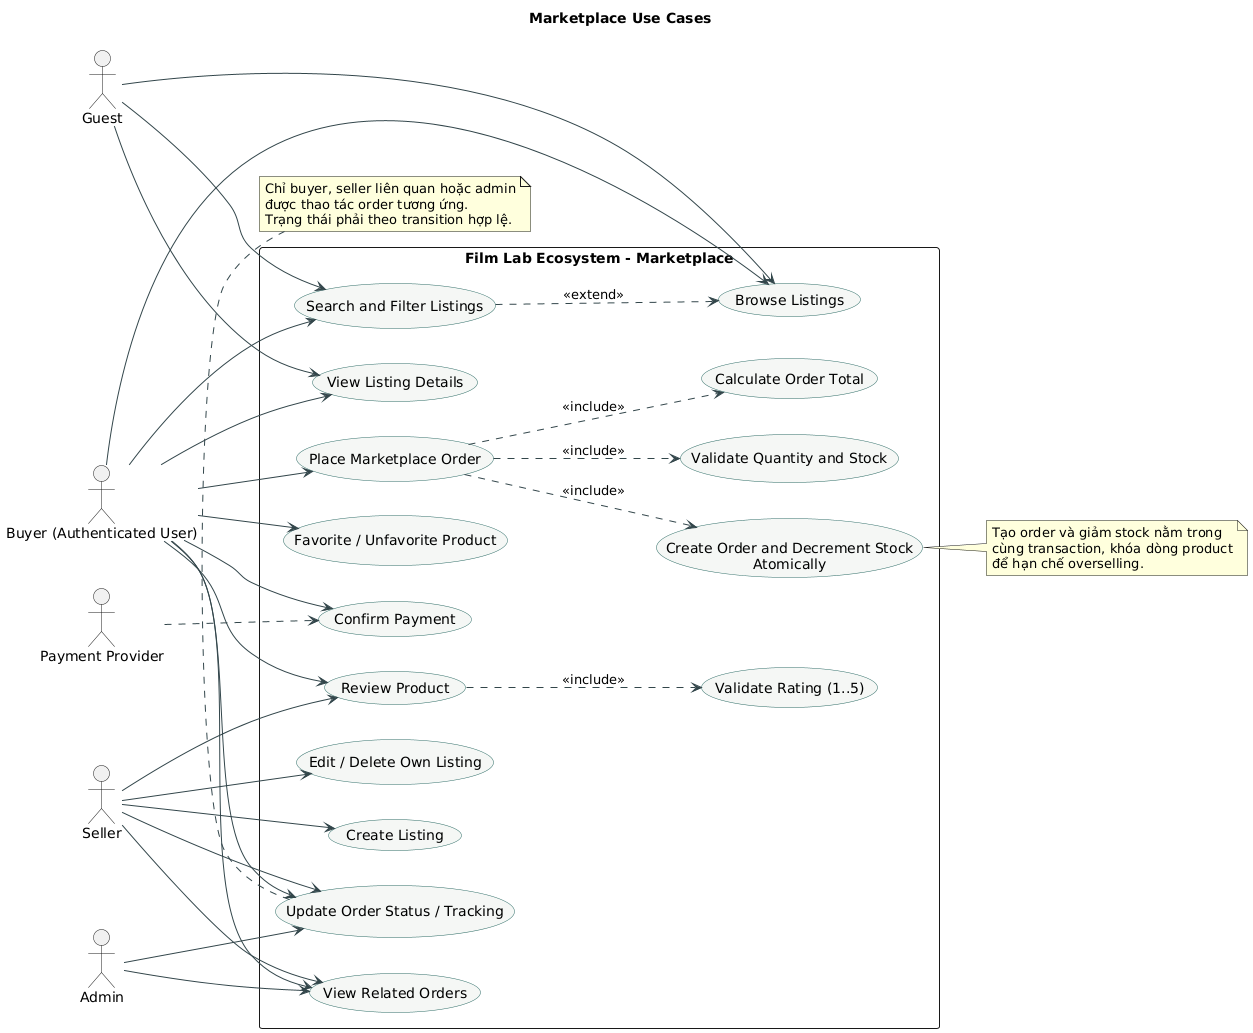

The diagram above was rendered by PlantUML. Its source (embedded in the PNG):
@startuml
title Marketplace Use Cases
left to right direction
skinparam shadowing false
skinparam actorStyle stickman
skinparam usecase {
  BackgroundColor #F4F7F5
  BorderColor #2D6B65
  ArrowColor #33464B
}

actor Guest
actor "Buyer (Authenticated User)" as Buyer
actor Seller
actor Admin
actor "Payment Provider" as Payment

rectangle "Film Lab Ecosystem - Marketplace" {
  usecase "Browse Listings" as UC_Browse
  usecase "Search and Filter Listings" as UC_Search
  usecase "View Listing Details" as UC_Details
  usecase "Create Listing" as UC_Create
  usecase "Edit / Delete Own Listing" as UC_Manage
  usecase "Favorite / Unfavorite Product" as UC_Favorite
  usecase "Place Marketplace Order" as UC_Buy
  usecase "Validate Quantity and Stock" as UC_Stock
  usecase "Calculate Order Total" as UC_Total
  usecase "Create Order and Decrement Stock\nAtomically" as UC_CreateOrder
  usecase "Confirm Payment" as UC_Pay
  usecase "View Related Orders" as UC_Orders
  usecase "Update Order Status / Tracking" as UC_Status
  usecase "Review Product" as UC_Review
  usecase "Validate Rating (1..5)" as UC_Rating
}

Guest --> UC_Browse
Guest --> UC_Search
Guest --> UC_Details
Buyer --> UC_Browse
Buyer --> UC_Search
Buyer --> UC_Details
Buyer --> UC_Favorite
Buyer --> UC_Buy
Buyer --> UC_Pay
Buyer --> UC_Orders
Buyer --> UC_Status
Buyer --> UC_Review
Seller --> UC_Create
Seller --> UC_Manage
Seller --> UC_Orders
Seller --> UC_Status
Seller --> UC_Review
Admin --> UC_Orders
Admin --> UC_Status
Payment ..> UC_Pay

UC_Search ..> UC_Browse : <<extend>>
UC_Buy ..> UC_Stock : <<include>>
UC_Buy ..> UC_Total : <<include>>
UC_Buy ..> UC_CreateOrder : <<include>>
UC_Review ..> UC_Rating : <<include>>

note right of UC_CreateOrder
  Tạo order và giảm stock nằm trong
  cùng transaction, khóa dòng product
  để hạn chế overselling.
end note

note bottom of UC_Status
  Chỉ buyer, seller liên quan hoặc admin
  được thao tác order tương ứng.
  Trạng thái phải theo transition hợp lệ.
end note
@enduml